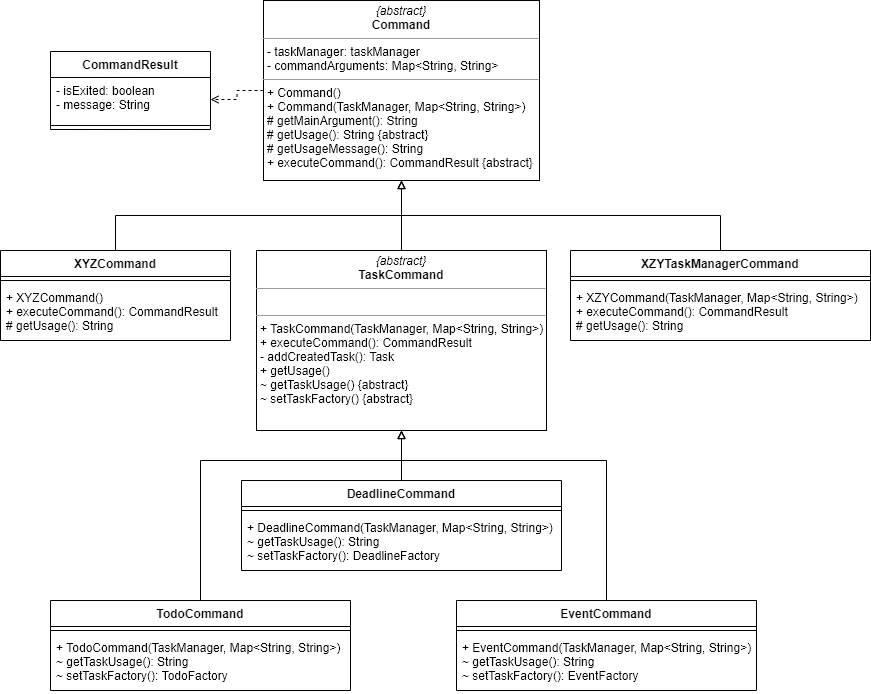

The diagram above was exported from draw.io. Its source (the exported page's mxGraphModel, read from the mxfile embedded in the PNG):
<mxGraphModel dx="1550" dy="843" grid="1" gridSize="10" guides="1" tooltips="1" connect="1" arrows="1" fold="1" page="1" pageScale="1" pageWidth="827" pageHeight="1169" math="0" shadow="0">
  <root>
    <mxCell id="WIyWlLk6GJQsqaUBKTNV-0" />
    <mxCell id="WIyWlLk6GJQsqaUBKTNV-1" parent="WIyWlLk6GJQsqaUBKTNV-0" />
    <mxCell id="MRmvKb5Q3Qjbi64u7dwf-37" style="edgeStyle=orthogonalEdgeStyle;rounded=0;orthogonalLoop=1;jettySize=auto;html=1;exitX=0;exitY=0.5;exitDx=0;exitDy=0;entryX=1;entryY=0.5;entryDx=0;entryDy=0;endArrow=open;endFill=0;dashed=1;" edge="1" parent="WIyWlLk6GJQsqaUBKTNV-1" source="MRmvKb5Q3Qjbi64u7dwf-1" target="MRmvKb5Q3Qjbi64u7dwf-34">
      <mxGeometry relative="1" as="geometry" />
    </mxCell>
    <mxCell id="MRmvKb5Q3Qjbi64u7dwf-1" value="&lt;p style=&quot;margin: 0px ; margin-top: 4px ; text-align: center&quot;&gt;&lt;i&gt;{abstract}&lt;/i&gt;&lt;br&gt;&lt;b&gt;Command&lt;/b&gt;&lt;/p&gt;&lt;hr size=&quot;1&quot;&gt;&lt;p style=&quot;margin: 0px ; margin-left: 4px&quot;&gt;- taskManager: taskManager&lt;br&gt;- commandArguments: Map&amp;lt;String, String&amp;gt;&lt;/p&gt;&lt;hr size=&quot;1&quot;&gt;&lt;p style=&quot;margin: 0px ; margin-left: 4px&quot;&gt;+ Command()&lt;br&gt;+ Command(TaskManager, Map&amp;lt;String, String&amp;gt;)&lt;/p&gt;&lt;p style=&quot;margin: 0px ; margin-left: 4px&quot;&gt;# getMainArgument(): String&lt;/p&gt;&lt;p style=&quot;margin: 0px ; margin-left: 4px&quot;&gt;# getUsage(): String {abstract}&lt;/p&gt;&lt;p style=&quot;margin: 0px ; margin-left: 4px&quot;&gt;# getUsageMessage(): String&lt;/p&gt;&lt;p style=&quot;margin: 0px ; margin-left: 4px&quot;&gt;+ executeCommand(): CommandResult {abstract}&lt;/p&gt;" style="verticalAlign=top;align=left;overflow=fill;fontSize=12;fontFamily=Helvetica;html=1;" vertex="1" parent="WIyWlLk6GJQsqaUBKTNV-1">
      <mxGeometry x="323" y="170" width="276" height="180" as="geometry" />
    </mxCell>
    <mxCell id="MRmvKb5Q3Qjbi64u7dwf-23" style="edgeStyle=orthogonalEdgeStyle;rounded=0;orthogonalLoop=1;jettySize=auto;html=1;exitX=0.5;exitY=0;exitDx=0;exitDy=0;endArrow=block;endFill=0;" edge="1" parent="WIyWlLk6GJQsqaUBKTNV-1" source="MRmvKb5Q3Qjbi64u7dwf-2">
      <mxGeometry relative="1" as="geometry">
        <mxPoint x="461" y="350" as="targetPoint" />
      </mxGeometry>
    </mxCell>
    <mxCell id="MRmvKb5Q3Qjbi64u7dwf-2" value="&lt;p style=&quot;margin: 0px ; margin-top: 4px ; text-align: center&quot;&gt;&lt;i&gt;{abstract}&lt;/i&gt;&lt;br&gt;&lt;b&gt;TaskCommand&lt;/b&gt;&lt;/p&gt;&lt;hr size=&quot;1&quot;&gt;&lt;p style=&quot;margin: 0px ; margin-left: 4px&quot;&gt;&lt;br&gt;&lt;/p&gt;&lt;hr size=&quot;1&quot;&gt;&lt;p style=&quot;margin: 0px ; margin-left: 4px&quot;&gt;+ TaskCommand(TaskManager, Map&amp;lt;String, String&amp;gt;)&lt;br&gt;&lt;/p&gt;&lt;p style=&quot;margin: 0px ; margin-left: 4px&quot;&gt;+ executeCommand(): CommandResult&lt;br&gt;&lt;/p&gt;&lt;p style=&quot;margin: 0px ; margin-left: 4px&quot;&gt;- addCreatedTask(): Task&lt;br&gt;+ getUsage()&lt;/p&gt;&lt;p style=&quot;margin: 0px ; margin-left: 4px&quot;&gt;~ getTaskUsage() {abstract}&lt;/p&gt;&lt;p style=&quot;margin: 0px ; margin-left: 4px&quot;&gt;~ setTaskFactory() {abstract}&lt;/p&gt;&lt;p style=&quot;margin: 0px ; margin-left: 4px&quot;&gt;&lt;br&gt;&lt;/p&gt;" style="verticalAlign=top;align=left;overflow=fill;fontSize=12;fontFamily=Helvetica;html=1;" vertex="1" parent="WIyWlLk6GJQsqaUBKTNV-1">
      <mxGeometry x="316" y="420" width="290" height="180" as="geometry" />
    </mxCell>
    <mxCell id="MRmvKb5Q3Qjbi64u7dwf-14" style="edgeStyle=orthogonalEdgeStyle;rounded=0;orthogonalLoop=1;jettySize=auto;html=1;exitX=0.5;exitY=0;exitDx=0;exitDy=0;endArrow=block;endFill=0;" edge="1" parent="WIyWlLk6GJQsqaUBKTNV-1" source="MRmvKb5Q3Qjbi64u7dwf-3">
      <mxGeometry relative="1" as="geometry">
        <mxPoint x="461" y="600" as="targetPoint" />
      </mxGeometry>
    </mxCell>
    <mxCell id="MRmvKb5Q3Qjbi64u7dwf-3" value="DeadlineCommand" style="swimlane;fontStyle=1;align=center;verticalAlign=top;childLayout=stackLayout;horizontal=1;startSize=26;horizontalStack=0;resizeParent=1;resizeParentMax=0;resizeLast=0;collapsible=1;marginBottom=0;" vertex="1" parent="WIyWlLk6GJQsqaUBKTNV-1">
      <mxGeometry x="301" y="650" width="320" height="90" as="geometry" />
    </mxCell>
    <mxCell id="MRmvKb5Q3Qjbi64u7dwf-5" value="" style="line;strokeWidth=1;fillColor=none;align=left;verticalAlign=middle;spacingTop=-1;spacingLeft=3;spacingRight=3;rotatable=0;labelPosition=right;points=[];portConstraint=eastwest;" vertex="1" parent="MRmvKb5Q3Qjbi64u7dwf-3">
      <mxGeometry y="26" width="320" height="8" as="geometry" />
    </mxCell>
    <mxCell id="MRmvKb5Q3Qjbi64u7dwf-6" value="+ DeadlineCommand(TaskManager, Map&lt;String, String&gt;)&#10;~ getTaskUsage(): String&#10;~ setTaskFactory(): DeadlineFactory" style="text;strokeColor=none;fillColor=none;align=left;verticalAlign=top;spacingLeft=4;spacingRight=4;overflow=hidden;rotatable=0;points=[[0,0.5],[1,0.5]];portConstraint=eastwest;" vertex="1" parent="MRmvKb5Q3Qjbi64u7dwf-3">
      <mxGeometry y="34" width="320" height="56" as="geometry" />
    </mxCell>
    <mxCell id="MRmvKb5Q3Qjbi64u7dwf-13" style="edgeStyle=orthogonalEdgeStyle;rounded=0;orthogonalLoop=1;jettySize=auto;html=1;exitX=0.5;exitY=0;exitDx=0;exitDy=0;entryX=0.5;entryY=1;entryDx=0;entryDy=0;endArrow=block;endFill=0;" edge="1" parent="WIyWlLk6GJQsqaUBKTNV-1" source="MRmvKb5Q3Qjbi64u7dwf-7" target="MRmvKb5Q3Qjbi64u7dwf-2">
      <mxGeometry relative="1" as="geometry">
        <Array as="points">
          <mxPoint x="260" y="630" />
          <mxPoint x="461" y="630" />
        </Array>
      </mxGeometry>
    </mxCell>
    <mxCell id="MRmvKb5Q3Qjbi64u7dwf-7" value="TodoCommand" style="swimlane;fontStyle=1;align=center;verticalAlign=top;childLayout=stackLayout;horizontal=1;startSize=26;horizontalStack=0;resizeParent=1;resizeParentMax=0;resizeLast=0;collapsible=1;marginBottom=0;" vertex="1" parent="WIyWlLk6GJQsqaUBKTNV-1">
      <mxGeometry x="110" y="770" width="300" height="90" as="geometry" />
    </mxCell>
    <mxCell id="MRmvKb5Q3Qjbi64u7dwf-8" value="" style="line;strokeWidth=1;fillColor=none;align=left;verticalAlign=middle;spacingTop=-1;spacingLeft=3;spacingRight=3;rotatable=0;labelPosition=right;points=[];portConstraint=eastwest;" vertex="1" parent="MRmvKb5Q3Qjbi64u7dwf-7">
      <mxGeometry y="26" width="300" height="8" as="geometry" />
    </mxCell>
    <mxCell id="MRmvKb5Q3Qjbi64u7dwf-9" value="+ TodoCommand(TaskManager, Map&lt;String, String&gt;)&#10;~ getTaskUsage(): String&#10;~ setTaskFactory(): TodoFactory" style="text;strokeColor=none;fillColor=none;align=left;verticalAlign=top;spacingLeft=4;spacingRight=4;overflow=hidden;rotatable=0;points=[[0,0.5],[1,0.5]];portConstraint=eastwest;" vertex="1" parent="MRmvKb5Q3Qjbi64u7dwf-7">
      <mxGeometry y="34" width="300" height="56" as="geometry" />
    </mxCell>
    <mxCell id="MRmvKb5Q3Qjbi64u7dwf-15" style="edgeStyle=orthogonalEdgeStyle;rounded=0;orthogonalLoop=1;jettySize=auto;html=1;exitX=0.5;exitY=0;exitDx=0;exitDy=0;entryX=0.5;entryY=1;entryDx=0;entryDy=0;endArrow=block;endFill=0;" edge="1" parent="WIyWlLk6GJQsqaUBKTNV-1" source="MRmvKb5Q3Qjbi64u7dwf-10" target="MRmvKb5Q3Qjbi64u7dwf-2">
      <mxGeometry relative="1" as="geometry">
        <Array as="points">
          <mxPoint x="666" y="630" />
          <mxPoint x="461" y="630" />
        </Array>
      </mxGeometry>
    </mxCell>
    <mxCell id="MRmvKb5Q3Qjbi64u7dwf-10" value="EventCommand" style="swimlane;fontStyle=1;align=center;verticalAlign=top;childLayout=stackLayout;horizontal=1;startSize=26;horizontalStack=0;resizeParent=1;resizeParentMax=0;resizeLast=0;collapsible=1;marginBottom=0;" vertex="1" parent="WIyWlLk6GJQsqaUBKTNV-1">
      <mxGeometry x="516" y="770" width="300" height="90" as="geometry" />
    </mxCell>
    <mxCell id="MRmvKb5Q3Qjbi64u7dwf-11" value="" style="line;strokeWidth=1;fillColor=none;align=left;verticalAlign=middle;spacingTop=-1;spacingLeft=3;spacingRight=3;rotatable=0;labelPosition=right;points=[];portConstraint=eastwest;" vertex="1" parent="MRmvKb5Q3Qjbi64u7dwf-10">
      <mxGeometry y="26" width="300" height="8" as="geometry" />
    </mxCell>
    <mxCell id="MRmvKb5Q3Qjbi64u7dwf-12" value="+ EventCommand(TaskManager, Map&lt;String, String&gt;)&#10;~ getTaskUsage(): String&#10;~ setTaskFactory(): EventFactory" style="text;strokeColor=none;fillColor=none;align=left;verticalAlign=top;spacingLeft=4;spacingRight=4;overflow=hidden;rotatable=0;points=[[0,0.5],[1,0.5]];portConstraint=eastwest;" vertex="1" parent="MRmvKb5Q3Qjbi64u7dwf-10">
      <mxGeometry y="34" width="300" height="56" as="geometry" />
    </mxCell>
    <mxCell id="MRmvKb5Q3Qjbi64u7dwf-22" style="edgeStyle=orthogonalEdgeStyle;rounded=0;orthogonalLoop=1;jettySize=auto;html=1;exitX=0.5;exitY=0;exitDx=0;exitDy=0;entryX=0.5;entryY=1;entryDx=0;entryDy=0;endArrow=block;endFill=0;" edge="1" parent="WIyWlLk6GJQsqaUBKTNV-1" source="MRmvKb5Q3Qjbi64u7dwf-16" target="MRmvKb5Q3Qjbi64u7dwf-1">
      <mxGeometry relative="1" as="geometry" />
    </mxCell>
    <mxCell id="MRmvKb5Q3Qjbi64u7dwf-16" value="XYZCommand" style="swimlane;fontStyle=1;align=center;verticalAlign=top;childLayout=stackLayout;horizontal=1;startSize=26;horizontalStack=0;resizeParent=1;resizeParentMax=0;resizeLast=0;collapsible=1;marginBottom=0;" vertex="1" parent="WIyWlLk6GJQsqaUBKTNV-1">
      <mxGeometry x="60" y="420" width="230" height="90" as="geometry" />
    </mxCell>
    <mxCell id="MRmvKb5Q3Qjbi64u7dwf-17" value="" style="line;strokeWidth=1;fillColor=none;align=left;verticalAlign=middle;spacingTop=-1;spacingLeft=3;spacingRight=3;rotatable=0;labelPosition=right;points=[];portConstraint=eastwest;" vertex="1" parent="MRmvKb5Q3Qjbi64u7dwf-16">
      <mxGeometry y="26" width="230" height="8" as="geometry" />
    </mxCell>
    <mxCell id="MRmvKb5Q3Qjbi64u7dwf-18" value="+ XYZCommand()&#10;+ executeCommand(): CommandResult&#10;# getUsage(): String" style="text;strokeColor=none;fillColor=none;align=left;verticalAlign=top;spacingLeft=4;spacingRight=4;overflow=hidden;rotatable=0;points=[[0,0.5],[1,0.5]];portConstraint=eastwest;" vertex="1" parent="MRmvKb5Q3Qjbi64u7dwf-16">
      <mxGeometry y="34" width="230" height="56" as="geometry" />
    </mxCell>
    <mxCell id="MRmvKb5Q3Qjbi64u7dwf-24" style="edgeStyle=orthogonalEdgeStyle;rounded=0;orthogonalLoop=1;jettySize=auto;html=1;exitX=0.5;exitY=0;exitDx=0;exitDy=0;entryX=0.5;entryY=1;entryDx=0;entryDy=0;endArrow=block;endFill=0;" edge="1" parent="WIyWlLk6GJQsqaUBKTNV-1" source="MRmvKb5Q3Qjbi64u7dwf-19" target="MRmvKb5Q3Qjbi64u7dwf-1">
      <mxGeometry relative="1" as="geometry" />
    </mxCell>
    <mxCell id="MRmvKb5Q3Qjbi64u7dwf-19" value="XZYTaskManagerCommand" style="swimlane;fontStyle=1;align=center;verticalAlign=top;childLayout=stackLayout;horizontal=1;startSize=26;horizontalStack=0;resizeParent=1;resizeParentMax=0;resizeLast=0;collapsible=1;marginBottom=0;" vertex="1" parent="WIyWlLk6GJQsqaUBKTNV-1">
      <mxGeometry x="630" y="420" width="300" height="90" as="geometry" />
    </mxCell>
    <mxCell id="MRmvKb5Q3Qjbi64u7dwf-20" value="" style="line;strokeWidth=1;fillColor=none;align=left;verticalAlign=middle;spacingTop=-1;spacingLeft=3;spacingRight=3;rotatable=0;labelPosition=right;points=[];portConstraint=eastwest;" vertex="1" parent="MRmvKb5Q3Qjbi64u7dwf-19">
      <mxGeometry y="26" width="300" height="8" as="geometry" />
    </mxCell>
    <mxCell id="MRmvKb5Q3Qjbi64u7dwf-21" value="+ XZYCommand(TaskManager, Map&lt;String, String&gt;)&#10;+ executeCommand(): CommandResult&#10;# getUsage(): String" style="text;strokeColor=none;fillColor=none;align=left;verticalAlign=top;spacingLeft=4;spacingRight=4;overflow=hidden;rotatable=0;points=[[0,0.5],[1,0.5]];portConstraint=eastwest;" vertex="1" parent="MRmvKb5Q3Qjbi64u7dwf-19">
      <mxGeometry y="34" width="300" height="56" as="geometry" />
    </mxCell>
    <mxCell id="MRmvKb5Q3Qjbi64u7dwf-33" value="CommandResult" style="swimlane;fontStyle=1;align=center;verticalAlign=top;childLayout=stackLayout;horizontal=1;startSize=26;horizontalStack=0;resizeParent=1;resizeParentMax=0;resizeLast=0;collapsible=1;marginBottom=0;" vertex="1" parent="WIyWlLk6GJQsqaUBKTNV-1">
      <mxGeometry x="110" y="221" width="160" height="78" as="geometry" />
    </mxCell>
    <mxCell id="MRmvKb5Q3Qjbi64u7dwf-34" value="- isExited: boolean&#10;- message: String" style="text;strokeColor=none;fillColor=none;align=left;verticalAlign=top;spacingLeft=4;spacingRight=4;overflow=hidden;rotatable=0;points=[[0,0.5],[1,0.5]];portConstraint=eastwest;" vertex="1" parent="MRmvKb5Q3Qjbi64u7dwf-33">
      <mxGeometry y="26" width="160" height="44" as="geometry" />
    </mxCell>
    <mxCell id="MRmvKb5Q3Qjbi64u7dwf-35" value="" style="line;strokeWidth=1;fillColor=none;align=left;verticalAlign=middle;spacingTop=-1;spacingLeft=3;spacingRight=3;rotatable=0;labelPosition=right;points=[];portConstraint=eastwest;" vertex="1" parent="MRmvKb5Q3Qjbi64u7dwf-33">
      <mxGeometry y="70" width="160" height="8" as="geometry" />
    </mxCell>
  </root>
</mxGraphModel>